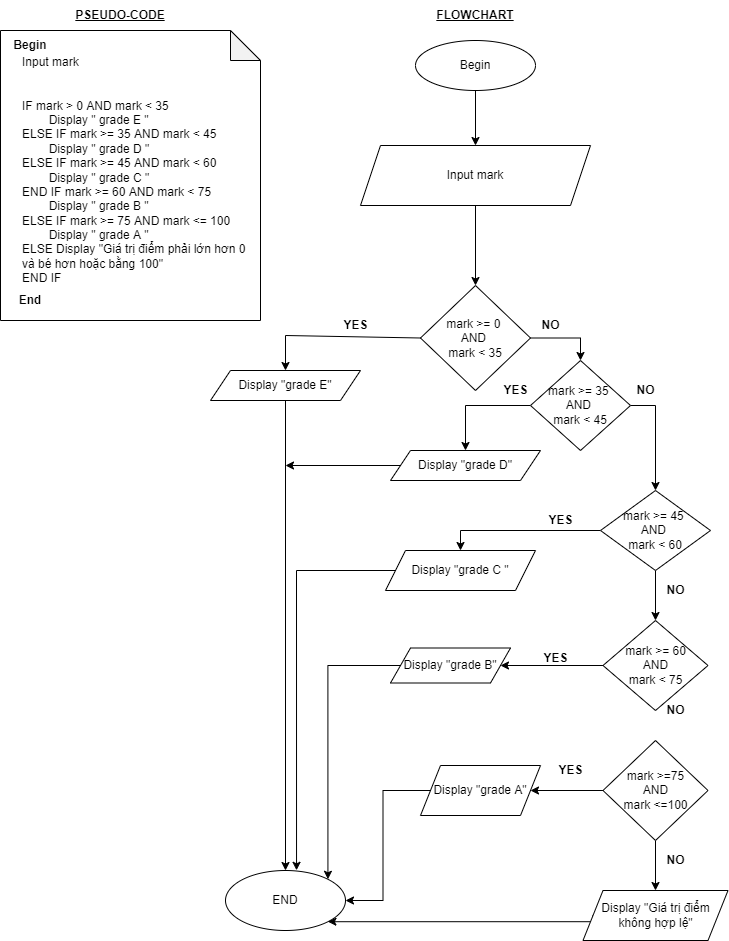

The diagram above was exported from draw.io. Its source (the exported page's mxGraphModel, read from the mxfile embedded in the PNG):
<mxGraphModel dx="1038" dy="489" grid="1" gridSize="10" guides="1" tooltips="1" connect="1" arrows="1" fold="1" page="1" pageScale="1" pageWidth="850" pageHeight="1100" math="0" shadow="0">
  <root>
    <mxCell id="0" />
    <mxCell id="1" parent="0" />
    <mxCell id="D63Y8OkeX6tTiN3wX5oD-7" style="edgeStyle=orthogonalEdgeStyle;rounded=0;orthogonalLoop=1;jettySize=auto;html=1;exitX=0.5;exitY=1;exitDx=0;exitDy=0;entryX=0.5;entryY=0;entryDx=0;entryDy=0;" edge="1" parent="1" source="D63Y8OkeX6tTiN3wX5oD-1" target="D63Y8OkeX6tTiN3wX5oD-3">
      <mxGeometry relative="1" as="geometry" />
    </mxCell>
    <mxCell id="D63Y8OkeX6tTiN3wX5oD-1" value="Begin" style="ellipse;whiteSpace=wrap;html=1;" vertex="1" parent="1">
      <mxGeometry x="485" y="120" width="120" height="50" as="geometry" />
    </mxCell>
    <mxCell id="D63Y8OkeX6tTiN3wX5oD-8" style="edgeStyle=orthogonalEdgeStyle;rounded=0;orthogonalLoop=1;jettySize=auto;html=1;exitX=0.5;exitY=1;exitDx=0;exitDy=0;entryX=0.5;entryY=0;entryDx=0;entryDy=0;" edge="1" parent="1" source="D63Y8OkeX6tTiN3wX5oD-3" target="D63Y8OkeX6tTiN3wX5oD-17">
      <mxGeometry relative="1" as="geometry">
        <mxPoint x="545" y="270" as="targetPoint" />
      </mxGeometry>
    </mxCell>
    <mxCell id="D63Y8OkeX6tTiN3wX5oD-3" value="Input mark" style="shape=parallelogram;perimeter=parallelogramPerimeter;whiteSpace=wrap;html=1;fixedSize=1;" vertex="1" parent="1">
      <mxGeometry x="430" y="225" width="230" height="60" as="geometry" />
    </mxCell>
    <mxCell id="D63Y8OkeX6tTiN3wX5oD-11" value="" style="shape=note;whiteSpace=wrap;html=1;backgroundOutline=1;darkOpacity=0.05;" vertex="1" parent="1">
      <mxGeometry x="70" y="110" width="260" height="290" as="geometry" />
    </mxCell>
    <mxCell id="D63Y8OkeX6tTiN3wX5oD-12" value="&lt;b&gt;Begin&lt;/b&gt;" style="text;html=1;strokeColor=none;fillColor=none;align=center;verticalAlign=middle;whiteSpace=wrap;rounded=0;" vertex="1" parent="1">
      <mxGeometry x="70" y="110" width="60" height="30" as="geometry" />
    </mxCell>
    <mxCell id="D63Y8OkeX6tTiN3wX5oD-13" value="&lt;b&gt;End&lt;/b&gt;" style="text;html=1;strokeColor=none;fillColor=none;align=center;verticalAlign=middle;whiteSpace=wrap;rounded=0;" vertex="1" parent="1">
      <mxGeometry x="70" y="365" width="60" height="30" as="geometry" />
    </mxCell>
    <mxCell id="D63Y8OkeX6tTiN3wX5oD-14" value="Input mark&lt;br&gt;&lt;br&gt;&lt;br&gt;IF mark &amp;gt; 0 AND mark &amp;lt; 35&lt;br&gt;&lt;span style=&quot;white-space: pre&quot;&gt;&#09;&lt;/span&gt;Display &quot; grade E &quot;&lt;br&gt;ELSE IF mark &amp;gt;= 35 AND mark &amp;lt; 45&lt;br&gt;&lt;span style=&quot;white-space: pre&quot;&gt;&#09;&lt;/span&gt;Display &quot; grade D &quot;&lt;br&gt;ELSE IF mark &amp;gt;= 45 AND mark &amp;lt; 60&lt;br&gt;&lt;span style=&quot;white-space: pre&quot;&gt;&#09;&lt;/span&gt;Display &quot; grade C &quot;&lt;br&gt;END IF mark &amp;gt;= 60 AND mark &amp;lt; 75&lt;br&gt;&lt;span style=&quot;white-space: pre&quot;&gt;&#09;&lt;/span&gt;Display &quot; grade B &quot;&lt;br&gt;ELSE IF mark &amp;gt;= 75 AND mark &amp;lt;= 100&lt;br&gt;&lt;span style=&quot;white-space: pre&quot;&gt;&#09;&lt;/span&gt;Display &quot; grade A &quot;&lt;br&gt;ELSE Display &quot;Giá trị điểm phải lớn hơn 0 và bé hơn hoặc bằng 100&quot;&lt;br&gt;END IF" style="text;html=1;strokeColor=none;fillColor=none;align=left;verticalAlign=middle;whiteSpace=wrap;rounded=0;" vertex="1" parent="1">
      <mxGeometry x="90" y="140" width="230" height="220" as="geometry" />
    </mxCell>
    <mxCell id="D63Y8OkeX6tTiN3wX5oD-15" value="&lt;b&gt;&lt;u&gt;PSEUDO-CODE&lt;/u&gt;&lt;/b&gt;" style="text;html=1;strokeColor=none;fillColor=none;align=center;verticalAlign=middle;whiteSpace=wrap;rounded=0;" vertex="1" parent="1">
      <mxGeometry x="90" y="80" width="200" height="30" as="geometry" />
    </mxCell>
    <mxCell id="D63Y8OkeX6tTiN3wX5oD-16" value="&lt;b&gt;&lt;u&gt;FLOWCHART&lt;/u&gt;&lt;/b&gt;" style="text;html=1;strokeColor=none;fillColor=none;align=center;verticalAlign=middle;whiteSpace=wrap;rounded=0;" vertex="1" parent="1">
      <mxGeometry x="445" y="80" width="200" height="30" as="geometry" />
    </mxCell>
    <mxCell id="D63Y8OkeX6tTiN3wX5oD-37" style="edgeStyle=orthogonalEdgeStyle;rounded=0;orthogonalLoop=1;jettySize=auto;html=1;exitX=1;exitY=0.5;exitDx=0;exitDy=0;entryX=0.5;entryY=0;entryDx=0;entryDy=0;" edge="1" parent="1" source="D63Y8OkeX6tTiN3wX5oD-17" target="D63Y8OkeX6tTiN3wX5oD-24">
      <mxGeometry relative="1" as="geometry">
        <mxPoint x="710" y="415" as="targetPoint" />
      </mxGeometry>
    </mxCell>
    <mxCell id="D63Y8OkeX6tTiN3wX5oD-17" value="mark &amp;gt;= 0 &lt;br&gt;AND &lt;br&gt;mark &amp;lt; 35" style="rhombus;whiteSpace=wrap;html=1;" vertex="1" parent="1">
      <mxGeometry x="490" y="365" width="110" height="105" as="geometry" />
    </mxCell>
    <mxCell id="D63Y8OkeX6tTiN3wX5oD-18" value="" style="endArrow=classic;html=1;rounded=0;exitX=0;exitY=0.5;exitDx=0;exitDy=0;entryX=0.5;entryY=0;entryDx=0;entryDy=0;" edge="1" parent="1" source="D63Y8OkeX6tTiN3wX5oD-17" target="D63Y8OkeX6tTiN3wX5oD-22">
      <mxGeometry width="50" height="50" relative="1" as="geometry">
        <mxPoint x="400" y="360" as="sourcePoint" />
        <mxPoint x="420" y="350" as="targetPoint" />
        <Array as="points">
          <mxPoint x="355" y="415" />
        </Array>
      </mxGeometry>
    </mxCell>
    <mxCell id="D63Y8OkeX6tTiN3wX5oD-31" style="edgeStyle=orthogonalEdgeStyle;rounded=0;orthogonalLoop=1;jettySize=auto;html=1;exitX=0.5;exitY=1;exitDx=0;exitDy=0;entryX=0.5;entryY=0;entryDx=0;entryDy=0;" edge="1" parent="1" source="D63Y8OkeX6tTiN3wX5oD-22" target="D63Y8OkeX6tTiN3wX5oD-34">
      <mxGeometry relative="1" as="geometry">
        <mxPoint x="355" y="750" as="targetPoint" />
        <Array as="points" />
      </mxGeometry>
    </mxCell>
    <mxCell id="D63Y8OkeX6tTiN3wX5oD-22" value="Display &quot;grade E&quot;" style="shape=parallelogram;perimeter=parallelogramPerimeter;whiteSpace=wrap;html=1;fixedSize=1;" vertex="1" parent="1">
      <mxGeometry x="280" y="450" width="150" height="30" as="geometry" />
    </mxCell>
    <mxCell id="D63Y8OkeX6tTiN3wX5oD-26" style="edgeStyle=orthogonalEdgeStyle;rounded=0;orthogonalLoop=1;jettySize=auto;html=1;exitX=1;exitY=0.5;exitDx=0;exitDy=0;entryX=0.5;entryY=0;entryDx=0;entryDy=0;" edge="1" parent="1" source="D63Y8OkeX6tTiN3wX5oD-24" target="D63Y8OkeX6tTiN3wX5oD-39">
      <mxGeometry relative="1" as="geometry">
        <mxPoint x="760" y="550" as="targetPoint" />
        <Array as="points">
          <mxPoint x="725" y="485" />
        </Array>
      </mxGeometry>
    </mxCell>
    <mxCell id="D63Y8OkeX6tTiN3wX5oD-38" style="edgeStyle=orthogonalEdgeStyle;rounded=0;orthogonalLoop=1;jettySize=auto;html=1;exitX=0;exitY=0.5;exitDx=0;exitDy=0;entryX=0.5;entryY=0;entryDx=0;entryDy=0;" edge="1" parent="1" source="D63Y8OkeX6tTiN3wX5oD-24" target="D63Y8OkeX6tTiN3wX5oD-29">
      <mxGeometry relative="1" as="geometry" />
    </mxCell>
    <mxCell id="D63Y8OkeX6tTiN3wX5oD-24" value="mark &amp;gt;= 35 &lt;br&gt;AND &lt;br&gt;mark &amp;lt; 45" style="rhombus;whiteSpace=wrap;html=1;" vertex="1" parent="1">
      <mxGeometry x="600" y="440" width="100" height="90" as="geometry" />
    </mxCell>
    <mxCell id="D63Y8OkeX6tTiN3wX5oD-27" value="&lt;b&gt;YES&lt;/b&gt;" style="text;html=1;align=center;verticalAlign=middle;resizable=0;points=[];autosize=1;strokeColor=none;fillColor=none;" vertex="1" parent="1">
      <mxGeometry x="405" y="395" width="40" height="20" as="geometry" />
    </mxCell>
    <mxCell id="D63Y8OkeX6tTiN3wX5oD-28" value="&lt;b&gt;NO&lt;/b&gt;" style="text;html=1;align=center;verticalAlign=middle;resizable=0;points=[];autosize=1;strokeColor=none;fillColor=none;" vertex="1" parent="1">
      <mxGeometry x="605" y="395" width="30" height="20" as="geometry" />
    </mxCell>
    <mxCell id="D63Y8OkeX6tTiN3wX5oD-54" style="edgeStyle=orthogonalEdgeStyle;rounded=0;orthogonalLoop=1;jettySize=auto;html=1;exitX=0;exitY=0.5;exitDx=0;exitDy=0;" edge="1" parent="1" source="D63Y8OkeX6tTiN3wX5oD-29">
      <mxGeometry relative="1" as="geometry">
        <mxPoint x="355" y="545" as="targetPoint" />
      </mxGeometry>
    </mxCell>
    <mxCell id="D63Y8OkeX6tTiN3wX5oD-29" value="Display &quot;grade D&quot;" style="shape=parallelogram;perimeter=parallelogramPerimeter;whiteSpace=wrap;html=1;fixedSize=1;" vertex="1" parent="1">
      <mxGeometry x="460" y="530" width="150" height="30" as="geometry" />
    </mxCell>
    <mxCell id="D63Y8OkeX6tTiN3wX5oD-59" style="edgeStyle=orthogonalEdgeStyle;rounded=0;orthogonalLoop=1;jettySize=auto;html=1;exitX=0;exitY=0.5;exitDx=0;exitDy=0;entryX=0.592;entryY=-0.003;entryDx=0;entryDy=0;entryPerimeter=0;" edge="1" parent="1" source="D63Y8OkeX6tTiN3wX5oD-30" target="D63Y8OkeX6tTiN3wX5oD-34">
      <mxGeometry relative="1" as="geometry" />
    </mxCell>
    <mxCell id="D63Y8OkeX6tTiN3wX5oD-30" value="Display &quot;grade C &quot;" style="shape=parallelogram;perimeter=parallelogramPerimeter;whiteSpace=wrap;html=1;fixedSize=1;" vertex="1" parent="1">
      <mxGeometry x="455" y="630" width="150" height="40" as="geometry" />
    </mxCell>
    <mxCell id="D63Y8OkeX6tTiN3wX5oD-34" value="END" style="ellipse;whiteSpace=wrap;html=1;" vertex="1" parent="1">
      <mxGeometry x="295" y="950" width="120" height="60" as="geometry" />
    </mxCell>
    <mxCell id="D63Y8OkeX6tTiN3wX5oD-42" style="edgeStyle=orthogonalEdgeStyle;rounded=0;orthogonalLoop=1;jettySize=auto;html=1;exitX=0;exitY=0.5;exitDx=0;exitDy=0;entryX=0.5;entryY=0;entryDx=0;entryDy=0;" edge="1" parent="1" source="D63Y8OkeX6tTiN3wX5oD-39" target="D63Y8OkeX6tTiN3wX5oD-30">
      <mxGeometry relative="1" as="geometry" />
    </mxCell>
    <mxCell id="D63Y8OkeX6tTiN3wX5oD-45" style="edgeStyle=orthogonalEdgeStyle;rounded=0;orthogonalLoop=1;jettySize=auto;html=1;exitX=0.5;exitY=1;exitDx=0;exitDy=0;entryX=0.5;entryY=0;entryDx=0;entryDy=0;" edge="1" parent="1" source="D63Y8OkeX6tTiN3wX5oD-39" target="D63Y8OkeX6tTiN3wX5oD-44">
      <mxGeometry relative="1" as="geometry" />
    </mxCell>
    <mxCell id="D63Y8OkeX6tTiN3wX5oD-39" value="mark &amp;gt;= 45 &lt;br&gt;AND &lt;br&gt;mark &amp;lt; 60" style="rhombus;whiteSpace=wrap;html=1;" vertex="1" parent="1">
      <mxGeometry x="670" y="570" width="110" height="80" as="geometry" />
    </mxCell>
    <mxCell id="D63Y8OkeX6tTiN3wX5oD-40" value="&lt;b&gt;YES&lt;/b&gt;" style="text;html=1;align=center;verticalAlign=middle;resizable=0;points=[];autosize=1;strokeColor=none;fillColor=none;" vertex="1" parent="1">
      <mxGeometry x="565" y="460" width="40" height="20" as="geometry" />
    </mxCell>
    <mxCell id="D63Y8OkeX6tTiN3wX5oD-41" value="&lt;b&gt;NO&lt;/b&gt;" style="text;html=1;align=center;verticalAlign=middle;resizable=0;points=[];autosize=1;strokeColor=none;fillColor=none;" vertex="1" parent="1">
      <mxGeometry x="700" y="460" width="30" height="20" as="geometry" />
    </mxCell>
    <mxCell id="D63Y8OkeX6tTiN3wX5oD-43" value="&lt;b&gt;YES&lt;/b&gt;" style="text;html=1;align=center;verticalAlign=middle;resizable=0;points=[];autosize=1;strokeColor=none;fillColor=none;" vertex="1" parent="1">
      <mxGeometry x="610" y="590" width="40" height="20" as="geometry" />
    </mxCell>
    <mxCell id="D63Y8OkeX6tTiN3wX5oD-47" style="edgeStyle=orthogonalEdgeStyle;rounded=0;orthogonalLoop=1;jettySize=auto;html=1;exitX=0;exitY=0.5;exitDx=0;exitDy=0;entryX=1;entryY=0.5;entryDx=0;entryDy=0;" edge="1" parent="1" source="D63Y8OkeX6tTiN3wX5oD-44" target="D63Y8OkeX6tTiN3wX5oD-46">
      <mxGeometry relative="1" as="geometry" />
    </mxCell>
    <mxCell id="D63Y8OkeX6tTiN3wX5oD-44" value="mark &amp;gt;= 60&lt;br&gt;AND&lt;br&gt;mark &amp;lt; 75" style="rhombus;whiteSpace=wrap;html=1;" vertex="1" parent="1">
      <mxGeometry x="672.5" y="700" width="105" height="90" as="geometry" />
    </mxCell>
    <mxCell id="D63Y8OkeX6tTiN3wX5oD-60" style="edgeStyle=orthogonalEdgeStyle;rounded=0;orthogonalLoop=1;jettySize=auto;html=1;exitX=0;exitY=0.5;exitDx=0;exitDy=0;entryX=1;entryY=0;entryDx=0;entryDy=0;" edge="1" parent="1" source="D63Y8OkeX6tTiN3wX5oD-46" target="D63Y8OkeX6tTiN3wX5oD-34">
      <mxGeometry relative="1" as="geometry">
        <mxPoint x="388" y="810" as="targetPoint" />
      </mxGeometry>
    </mxCell>
    <mxCell id="D63Y8OkeX6tTiN3wX5oD-46" value="Display &quot;grade B&quot;" style="shape=parallelogram;perimeter=parallelogramPerimeter;whiteSpace=wrap;html=1;fixedSize=1;" vertex="1" parent="1">
      <mxGeometry x="460" y="727.5" width="120" height="35" as="geometry" />
    </mxCell>
    <mxCell id="D63Y8OkeX6tTiN3wX5oD-48" value="&lt;b&gt;NO&lt;/b&gt;" style="text;html=1;align=center;verticalAlign=middle;resizable=0;points=[];autosize=1;strokeColor=none;fillColor=none;" vertex="1" parent="1">
      <mxGeometry x="730" y="660" width="30" height="20" as="geometry" />
    </mxCell>
    <mxCell id="D63Y8OkeX6tTiN3wX5oD-49" value="&lt;b&gt;YES&lt;/b&gt;" style="text;html=1;align=center;verticalAlign=middle;resizable=0;points=[];autosize=1;strokeColor=none;fillColor=none;" vertex="1" parent="1">
      <mxGeometry x="605" y="727.5" width="40" height="20" as="geometry" />
    </mxCell>
    <mxCell id="D63Y8OkeX6tTiN3wX5oD-64" style="edgeStyle=orthogonalEdgeStyle;rounded=0;orthogonalLoop=1;jettySize=auto;html=1;exitX=0;exitY=0.5;exitDx=0;exitDy=0;entryX=1;entryY=0.5;entryDx=0;entryDy=0;" edge="1" parent="1" source="D63Y8OkeX6tTiN3wX5oD-51" target="D63Y8OkeX6tTiN3wX5oD-34">
      <mxGeometry relative="1" as="geometry" />
    </mxCell>
    <mxCell id="D63Y8OkeX6tTiN3wX5oD-51" value="Display &quot;grade A&quot;" style="shape=parallelogram;perimeter=parallelogramPerimeter;whiteSpace=wrap;html=1;fixedSize=1;" vertex="1" parent="1">
      <mxGeometry x="490" y="845" width="120" height="50" as="geometry" />
    </mxCell>
    <mxCell id="D63Y8OkeX6tTiN3wX5oD-53" value="&lt;b&gt;NO&lt;/b&gt;" style="text;html=1;align=center;verticalAlign=middle;resizable=0;points=[];autosize=1;strokeColor=none;fillColor=none;" vertex="1" parent="1">
      <mxGeometry x="730" y="780" width="30" height="20" as="geometry" />
    </mxCell>
    <mxCell id="D63Y8OkeX6tTiN3wX5oD-63" style="edgeStyle=orthogonalEdgeStyle;rounded=0;orthogonalLoop=1;jettySize=auto;html=1;exitX=0;exitY=0.5;exitDx=0;exitDy=0;entryX=1;entryY=0.5;entryDx=0;entryDy=0;" edge="1" parent="1" source="D63Y8OkeX6tTiN3wX5oD-61" target="D63Y8OkeX6tTiN3wX5oD-51">
      <mxGeometry relative="1" as="geometry" />
    </mxCell>
    <mxCell id="D63Y8OkeX6tTiN3wX5oD-67" style="edgeStyle=orthogonalEdgeStyle;rounded=0;orthogonalLoop=1;jettySize=auto;html=1;exitX=0.5;exitY=1;exitDx=0;exitDy=0;entryX=0.5;entryY=0;entryDx=0;entryDy=0;" edge="1" parent="1" source="D63Y8OkeX6tTiN3wX5oD-61" target="D63Y8OkeX6tTiN3wX5oD-66">
      <mxGeometry relative="1" as="geometry" />
    </mxCell>
    <mxCell id="D63Y8OkeX6tTiN3wX5oD-61" value="mark &amp;gt;=75&lt;br&gt;AND&lt;br&gt;mark &amp;lt;=100" style="rhombus;whiteSpace=wrap;html=1;" vertex="1" parent="1">
      <mxGeometry x="672.5" y="820" width="105" height="100" as="geometry" />
    </mxCell>
    <mxCell id="D63Y8OkeX6tTiN3wX5oD-65" value="&lt;b&gt;YES&lt;/b&gt;" style="text;html=1;align=center;verticalAlign=middle;resizable=0;points=[];autosize=1;strokeColor=none;fillColor=none;" vertex="1" parent="1">
      <mxGeometry x="620" y="840" width="40" height="20" as="geometry" />
    </mxCell>
    <mxCell id="D63Y8OkeX6tTiN3wX5oD-69" style="edgeStyle=orthogonalEdgeStyle;rounded=0;orthogonalLoop=1;jettySize=auto;html=1;exitX=0;exitY=0.5;exitDx=0;exitDy=0;entryX=1;entryY=1;entryDx=0;entryDy=0;" edge="1" parent="1" source="D63Y8OkeX6tTiN3wX5oD-66" target="D63Y8OkeX6tTiN3wX5oD-34">
      <mxGeometry relative="1" as="geometry">
        <Array as="points">
          <mxPoint x="663" y="1001" />
        </Array>
      </mxGeometry>
    </mxCell>
    <mxCell id="D63Y8OkeX6tTiN3wX5oD-66" value="Display &quot;Giá trị điểm không hợp lệ&quot;" style="shape=parallelogram;perimeter=parallelogramPerimeter;whiteSpace=wrap;html=1;fixedSize=1;" vertex="1" parent="1">
      <mxGeometry x="652.5" y="970" width="145" height="50" as="geometry" />
    </mxCell>
    <mxCell id="D63Y8OkeX6tTiN3wX5oD-68" value="&lt;b&gt;NO&lt;/b&gt;" style="text;html=1;align=center;verticalAlign=middle;resizable=0;points=[];autosize=1;strokeColor=none;fillColor=none;" vertex="1" parent="1">
      <mxGeometry x="730" y="930" width="30" height="20" as="geometry" />
    </mxCell>
  </root>
</mxGraphModel>